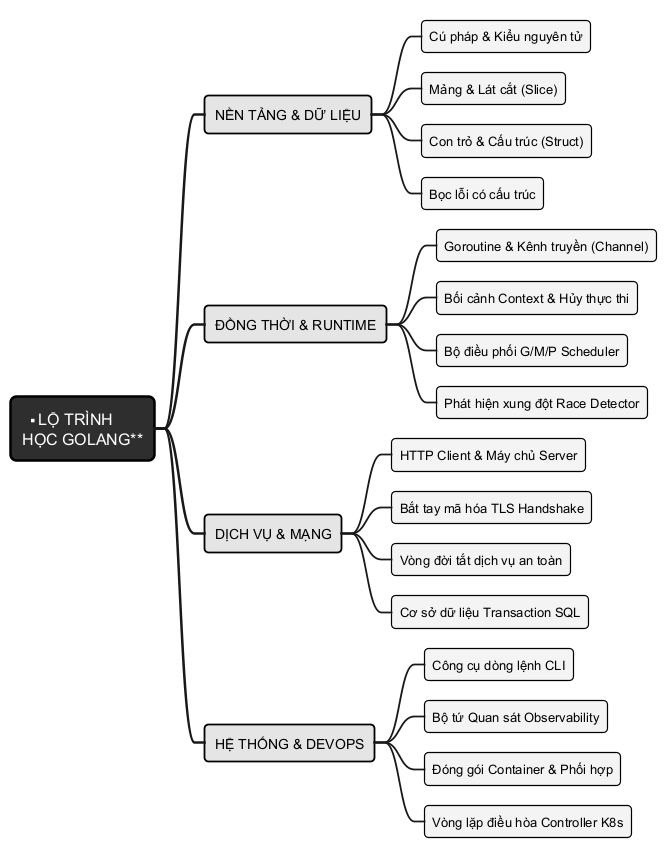

The diagram above was rendered by PlantUML. Its source (embedded in the PNG):
@startmindmap
skinparam backgroundColor white
skinparam defaultFontName "Source Sans 3"
skinparam defaultFontSize 14
<style>
mindmapDiagram {
  node {
    BackgroundColor #F4F4F4
    LineColor #000000
    LineThickness 1.2
    FontColor #000000
    FontSize 13
    RoundCorner 8
    Padding 8
  }
  :depth(0) {
    BackgroundColor #2E2E2E
    FontColor #FFFFFF
    FontSize 16
    LineThickness 2.5
    RoundCorner 12
    Padding 12
  }
  :depth(1) {
    BackgroundColor #E5E5E5
    FontColor #000000
    FontSize 14
    LineThickness 1.8
    RoundCorner 8
    Padding 10
  }
}
</style>
* **LỘ TRÌNH\nHỌC GOLANG**
** NỀN TẢNG & DỮ LIỆU
*** Cú pháp & Kiểu nguyên tử
*** Mảng & Lát cắt (Slice)
*** Con trỏ & Cấu trúc (Struct)
*** Bọc lỗi có cấu trúc
** ĐỒNG THỜI & RUNTIME
*** Goroutine & Kênh truyền (Channel)
*** Bối cảnh Context & Hủy thực thi
*** Bộ điều phối G/M/P Scheduler
*** Phát hiện xung đột Race Detector
** DỊCH VỤ & MẠNG
*** HTTP Client & Máy chủ Server
*** Bắt tay mã hóa TLS Handshake
*** Vòng đời tắt dịch vụ an toàn
*** Cơ sở dữ liệu Transaction SQL
** HỆ THỐNG & DEVOPS
*** Công cụ dòng lệnh CLI
*** Bộ tứ Quan sát Observability
*** Đóng gói Container & Phối hợp
*** Vòng lặp điều hòa Controller K8s
@endmindmap